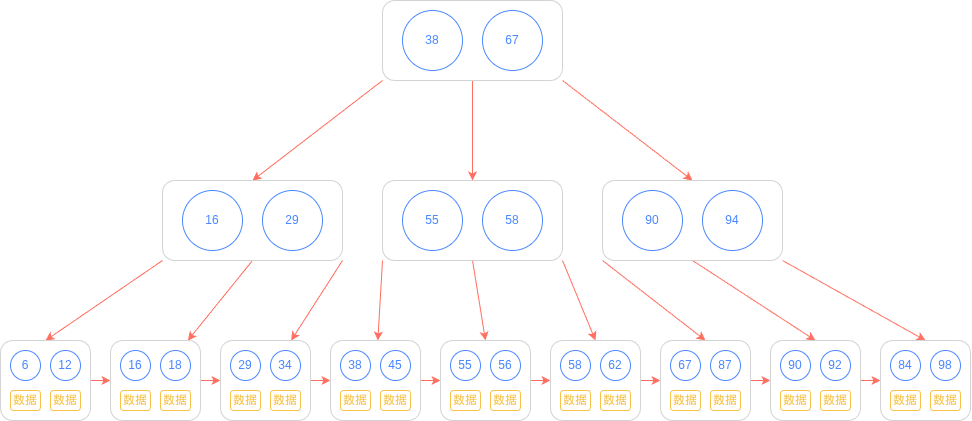

The diagram above was exported from draw.io. Its source (the exported page's mxGraphModel, read from the mxfile embedded in the PNG):
<mxGraphModel dx="1412" dy="386" grid="1" gridSize="10" guides="1" tooltips="1" connect="1" arrows="1" fold="1" page="1" pageScale="1" pageWidth="827" pageHeight="1169" math="0" shadow="0">
  <root>
    <mxCell id="0" />
    <mxCell id="1" parent="0" />
    <mxCell id="2" style="rounded=0;orthogonalLoop=1;jettySize=auto;html=1;exitX=0;exitY=1;exitDx=0;exitDy=0;entryX=0.5;entryY=0;entryDx=0;entryDy=0;strokeColor=#FF6F61;" edge="1" source="5" target="23" parent="1">
      <mxGeometry relative="1" as="geometry" />
    </mxCell>
    <mxCell id="3" style="rounded=0;orthogonalLoop=1;jettySize=auto;html=1;exitX=1;exitY=1;exitDx=0;exitDy=0;entryX=0.5;entryY=0;entryDx=0;entryDy=0;strokeColor=#FF6F61;" edge="1" source="5" target="17" parent="1">
      <mxGeometry relative="1" as="geometry" />
    </mxCell>
    <mxCell id="4" style="edgeStyle=orthogonalEdgeStyle;rounded=0;orthogonalLoop=1;jettySize=auto;html=1;exitX=0.5;exitY=1;exitDx=0;exitDy=0;entryX=0.5;entryY=0;entryDx=0;entryDy=0;strokeColor=#FF6F61;" edge="1" source="5" target="11" parent="1">
      <mxGeometry relative="1" as="geometry" />
    </mxCell>
    <mxCell id="5" value="" style="rounded=1;whiteSpace=wrap;html=1;fillColor=none;strokeColor=#D3D3D3;" vertex="1" parent="1">
      <mxGeometry x="120" y="100" width="180" height="80" as="geometry" />
    </mxCell>
    <mxCell id="6" value="38" style="ellipse;whiteSpace=wrap;html=1;aspect=fixed;fillColor=none;strokeColor=#4B89FF;fontColor=#4B89FF;" vertex="1" parent="1">
      <mxGeometry x="140" y="110" width="60" height="60" as="geometry" />
    </mxCell>
    <mxCell id="7" value="67" style="ellipse;whiteSpace=wrap;html=1;aspect=fixed;fillColor=none;strokeColor=#4B89FF;fontColor=#4B89FF;" vertex="1" parent="1">
      <mxGeometry x="220" y="110" width="60" height="60" as="geometry" />
    </mxCell>
    <mxCell id="8" style="rounded=0;orthogonalLoop=1;jettySize=auto;html=1;exitX=0;exitY=1;exitDx=0;exitDy=0;strokeColor=#FF6F61;" edge="1" source="11" target="45" parent="1">
      <mxGeometry relative="1" as="geometry" />
    </mxCell>
    <mxCell id="9" style="rounded=0;orthogonalLoop=1;jettySize=auto;html=1;exitX=0.5;exitY=1;exitDx=0;exitDy=0;entryX=0.5;entryY=0;entryDx=0;entryDy=0;strokeColor=#FF6F61;" edge="1" source="11" target="51" parent="1">
      <mxGeometry relative="1" as="geometry" />
    </mxCell>
    <mxCell id="10" style="rounded=0;orthogonalLoop=1;jettySize=auto;html=1;exitX=1;exitY=1;exitDx=0;exitDy=0;entryX=0.5;entryY=0;entryDx=0;entryDy=0;strokeColor=#FF6F61;" edge="1" source="11" target="57" parent="1">
      <mxGeometry relative="1" as="geometry" />
    </mxCell>
    <mxCell id="11" value="" style="rounded=1;whiteSpace=wrap;html=1;fillColor=none;strokeColor=#D3D3D3;" vertex="1" parent="1">
      <mxGeometry x="120" y="280" width="180" height="80" as="geometry" />
    </mxCell>
    <mxCell id="12" value="55" style="ellipse;whiteSpace=wrap;html=1;aspect=fixed;fillColor=none;strokeColor=#4B89FF;fontColor=#4B89FF;" vertex="1" parent="1">
      <mxGeometry x="140" y="290" width="60" height="60" as="geometry" />
    </mxCell>
    <mxCell id="13" value="58" style="ellipse;whiteSpace=wrap;html=1;aspect=fixed;fillColor=none;strokeColor=#4B89FF;fontColor=#4B89FF;" vertex="1" parent="1">
      <mxGeometry x="220" y="290" width="60" height="60" as="geometry" />
    </mxCell>
    <mxCell id="14" style="rounded=0;orthogonalLoop=1;jettySize=auto;html=1;exitX=0;exitY=1;exitDx=0;exitDy=0;entryX=0.5;entryY=0;entryDx=0;entryDy=0;strokeColor=#FF6F61;" edge="1" source="17" target="63" parent="1">
      <mxGeometry relative="1" as="geometry" />
    </mxCell>
    <mxCell id="15" style="rounded=0;orthogonalLoop=1;jettySize=auto;html=1;exitX=0.5;exitY=1;exitDx=0;exitDy=0;entryX=0.5;entryY=0;entryDx=0;entryDy=0;strokeColor=#FF6F61;" edge="1" source="17" target="69" parent="1">
      <mxGeometry relative="1" as="geometry" />
    </mxCell>
    <mxCell id="16" style="rounded=0;orthogonalLoop=1;jettySize=auto;html=1;exitX=1;exitY=1;exitDx=0;exitDy=0;entryX=0.5;entryY=0;entryDx=0;entryDy=0;strokeColor=#FF6F61;" edge="1" source="17" target="74" parent="1">
      <mxGeometry relative="1" as="geometry" />
    </mxCell>
    <mxCell id="17" value="" style="rounded=1;whiteSpace=wrap;html=1;fillColor=none;strokeColor=#D3D3D3;" vertex="1" parent="1">
      <mxGeometry x="340" y="280" width="180" height="80" as="geometry" />
    </mxCell>
    <mxCell id="18" value="90" style="ellipse;whiteSpace=wrap;html=1;aspect=fixed;fillColor=none;strokeColor=#4B89FF;fontColor=#4B89FF;" vertex="1" parent="1">
      <mxGeometry x="360" y="290" width="60" height="60" as="geometry" />
    </mxCell>
    <mxCell id="19" value="94" style="ellipse;whiteSpace=wrap;html=1;aspect=fixed;fillColor=none;strokeColor=#4B89FF;fontColor=#4B89FF;" vertex="1" parent="1">
      <mxGeometry x="440" y="290" width="60" height="60" as="geometry" />
    </mxCell>
    <mxCell id="20" style="rounded=0;orthogonalLoop=1;jettySize=auto;html=1;exitX=0;exitY=1;exitDx=0;exitDy=0;entryX=0.5;entryY=0;entryDx=0;entryDy=0;strokeColor=#FF6F61;" edge="1" source="23" target="27" parent="1">
      <mxGeometry relative="1" as="geometry" />
    </mxCell>
    <mxCell id="21" style="rounded=0;orthogonalLoop=1;jettySize=auto;html=1;exitX=0.5;exitY=1;exitDx=0;exitDy=0;strokeColor=#FF6F61;" edge="1" source="23" target="33" parent="1">
      <mxGeometry relative="1" as="geometry" />
    </mxCell>
    <mxCell id="22" style="rounded=0;orthogonalLoop=1;jettySize=auto;html=1;exitX=1;exitY=1;exitDx=0;exitDy=0;strokeColor=#FF6F61;" edge="1" source="23" target="39" parent="1">
      <mxGeometry relative="1" as="geometry" />
    </mxCell>
    <mxCell id="23" value="" style="rounded=1;whiteSpace=wrap;html=1;fillColor=none;strokeColor=#D3D3D3;" vertex="1" parent="1">
      <mxGeometry x="-100" y="280" width="180" height="80" as="geometry" />
    </mxCell>
    <mxCell id="24" value="16" style="ellipse;whiteSpace=wrap;html=1;aspect=fixed;fillColor=none;strokeColor=#4B89FF;fontColor=#4B89FF;" vertex="1" parent="1">
      <mxGeometry x="-80" y="290" width="60" height="60" as="geometry" />
    </mxCell>
    <mxCell id="25" value="29" style="ellipse;whiteSpace=wrap;html=1;aspect=fixed;fillColor=none;strokeColor=#4B89FF;fontColor=#4B89FF;" vertex="1" parent="1">
      <mxGeometry y="290" width="60" height="60" as="geometry" />
    </mxCell>
    <mxCell id="26" style="edgeStyle=orthogonalEdgeStyle;rounded=0;orthogonalLoop=1;jettySize=auto;html=1;exitX=1;exitY=0.5;exitDx=0;exitDy=0;entryX=0;entryY=0.5;entryDx=0;entryDy=0;strokeColor=#FF6F61;" edge="1" source="27" target="33" parent="1">
      <mxGeometry relative="1" as="geometry" />
    </mxCell>
    <mxCell id="27" value="" style="rounded=1;whiteSpace=wrap;html=1;fillColor=none;strokeColor=#D3D3D3;" vertex="1" parent="1">
      <mxGeometry x="-262" y="440" width="90" height="80" as="geometry" />
    </mxCell>
    <mxCell id="28" value="数据" style="rounded=1;whiteSpace=wrap;html=1;fillColor=none;fontColor=#F8C34A;strokeColor=#F8C34A;" vertex="1" parent="1">
      <mxGeometry x="-252" y="490" width="30" height="20" as="geometry" />
    </mxCell>
    <mxCell id="29" value="6" style="ellipse;whiteSpace=wrap;html=1;aspect=fixed;fillColor=none;strokeColor=#4B89FF;fontColor=#4B89FF;" vertex="1" parent="1">
      <mxGeometry x="-252" y="450" width="30" height="30" as="geometry" />
    </mxCell>
    <mxCell id="30" value="12" style="ellipse;whiteSpace=wrap;html=1;aspect=fixed;fillColor=none;strokeColor=#4B89FF;fontColor=#4B89FF;" vertex="1" parent="1">
      <mxGeometry x="-212" y="450" width="30" height="30" as="geometry" />
    </mxCell>
    <mxCell id="31" value="数据" style="rounded=1;whiteSpace=wrap;html=1;fillColor=none;fontColor=#F8C34A;strokeColor=#F8C34A;" vertex="1" parent="1">
      <mxGeometry x="-212" y="490" width="30" height="20" as="geometry" />
    </mxCell>
    <mxCell id="32" style="edgeStyle=orthogonalEdgeStyle;rounded=0;orthogonalLoop=1;jettySize=auto;html=1;exitX=1;exitY=0.5;exitDx=0;exitDy=0;entryX=0;entryY=0.5;entryDx=0;entryDy=0;strokeColor=#FF6F61;" edge="1" source="33" target="39" parent="1">
      <mxGeometry relative="1" as="geometry" />
    </mxCell>
    <mxCell id="33" value="" style="rounded=1;whiteSpace=wrap;html=1;fillColor=none;strokeColor=#D3D3D3;" vertex="1" parent="1">
      <mxGeometry x="-152" y="440" width="90" height="80" as="geometry" />
    </mxCell>
    <mxCell id="34" value="数据" style="rounded=1;whiteSpace=wrap;html=1;fillColor=none;fontColor=#F8C34A;strokeColor=#F8C34A;" vertex="1" parent="1">
      <mxGeometry x="-142" y="490" width="30" height="20" as="geometry" />
    </mxCell>
    <mxCell id="35" value="16" style="ellipse;whiteSpace=wrap;html=1;aspect=fixed;fillColor=none;strokeColor=#4B89FF;fontColor=#4B89FF;" vertex="1" parent="1">
      <mxGeometry x="-142" y="450" width="30" height="30" as="geometry" />
    </mxCell>
    <mxCell id="36" value="18" style="ellipse;whiteSpace=wrap;html=1;aspect=fixed;fillColor=none;strokeColor=#4B89FF;fontColor=#4B89FF;" vertex="1" parent="1">
      <mxGeometry x="-102" y="450" width="30" height="30" as="geometry" />
    </mxCell>
    <mxCell id="37" value="数据" style="rounded=1;whiteSpace=wrap;html=1;fillColor=none;fontColor=#F8C34A;strokeColor=#F8C34A;" vertex="1" parent="1">
      <mxGeometry x="-102" y="490" width="30" height="20" as="geometry" />
    </mxCell>
    <mxCell id="38" style="edgeStyle=orthogonalEdgeStyle;rounded=0;orthogonalLoop=1;jettySize=auto;html=1;exitX=1;exitY=0.5;exitDx=0;exitDy=0;entryX=0;entryY=0.5;entryDx=0;entryDy=0;strokeColor=#FF6F61;" edge="1" source="39" target="45" parent="1">
      <mxGeometry relative="1" as="geometry" />
    </mxCell>
    <mxCell id="39" value="" style="rounded=1;whiteSpace=wrap;html=1;fillColor=none;strokeColor=#D3D3D3;" vertex="1" parent="1">
      <mxGeometry x="-42" y="440" width="90" height="80" as="geometry" />
    </mxCell>
    <mxCell id="40" value="数据" style="rounded=1;whiteSpace=wrap;html=1;fillColor=none;fontColor=#F8C34A;strokeColor=#F8C34A;" vertex="1" parent="1">
      <mxGeometry x="-32" y="490" width="30" height="20" as="geometry" />
    </mxCell>
    <mxCell id="41" value="29" style="ellipse;whiteSpace=wrap;html=1;aspect=fixed;fillColor=none;strokeColor=#4B89FF;fontColor=#4B89FF;" vertex="1" parent="1">
      <mxGeometry x="-32" y="450" width="30" height="30" as="geometry" />
    </mxCell>
    <mxCell id="42" value="34" style="ellipse;whiteSpace=wrap;html=1;aspect=fixed;fillColor=none;strokeColor=#4B89FF;fontColor=#4B89FF;" vertex="1" parent="1">
      <mxGeometry x="8" y="450" width="30" height="30" as="geometry" />
    </mxCell>
    <mxCell id="43" value="数据" style="rounded=1;whiteSpace=wrap;html=1;fillColor=none;fontColor=#F8C34A;strokeColor=#F8C34A;" vertex="1" parent="1">
      <mxGeometry x="8" y="490" width="30" height="20" as="geometry" />
    </mxCell>
    <mxCell id="44" style="edgeStyle=orthogonalEdgeStyle;rounded=0;orthogonalLoop=1;jettySize=auto;html=1;exitX=1;exitY=0.5;exitDx=0;exitDy=0;entryX=0;entryY=0.5;entryDx=0;entryDy=0;strokeColor=#FF6F61;" edge="1" source="45" target="51" parent="1">
      <mxGeometry relative="1" as="geometry" />
    </mxCell>
    <mxCell id="45" value="" style="rounded=1;whiteSpace=wrap;html=1;fillColor=none;strokeColor=#D3D3D3;" vertex="1" parent="1">
      <mxGeometry x="68" y="440" width="90" height="80" as="geometry" />
    </mxCell>
    <mxCell id="46" value="数据" style="rounded=1;whiteSpace=wrap;html=1;fillColor=none;fontColor=#F8C34A;strokeColor=#F8C34A;" vertex="1" parent="1">
      <mxGeometry x="78" y="490" width="30" height="20" as="geometry" />
    </mxCell>
    <mxCell id="47" value="38" style="ellipse;whiteSpace=wrap;html=1;aspect=fixed;fillColor=none;strokeColor=#4B89FF;fontColor=#4B89FF;" vertex="1" parent="1">
      <mxGeometry x="78" y="450" width="30" height="30" as="geometry" />
    </mxCell>
    <mxCell id="48" value="45" style="ellipse;whiteSpace=wrap;html=1;aspect=fixed;fillColor=none;strokeColor=#4B89FF;fontColor=#4B89FF;" vertex="1" parent="1">
      <mxGeometry x="118" y="450" width="30" height="30" as="geometry" />
    </mxCell>
    <mxCell id="49" value="数据" style="rounded=1;whiteSpace=wrap;html=1;fillColor=none;fontColor=#F8C34A;strokeColor=#F8C34A;" vertex="1" parent="1">
      <mxGeometry x="118" y="490" width="30" height="20" as="geometry" />
    </mxCell>
    <mxCell id="50" style="edgeStyle=orthogonalEdgeStyle;rounded=0;orthogonalLoop=1;jettySize=auto;html=1;exitX=1;exitY=0.5;exitDx=0;exitDy=0;entryX=0;entryY=0.5;entryDx=0;entryDy=0;strokeColor=#FF6F61;" edge="1" source="51" target="57" parent="1">
      <mxGeometry relative="1" as="geometry" />
    </mxCell>
    <mxCell id="51" value="" style="rounded=1;whiteSpace=wrap;html=1;fillColor=none;strokeColor=#D3D3D3;" vertex="1" parent="1">
      <mxGeometry x="178" y="440" width="90" height="80" as="geometry" />
    </mxCell>
    <mxCell id="52" value="数据" style="rounded=1;whiteSpace=wrap;html=1;fillColor=none;fontColor=#F8C34A;strokeColor=#F8C34A;" vertex="1" parent="1">
      <mxGeometry x="188" y="490" width="30" height="20" as="geometry" />
    </mxCell>
    <mxCell id="53" value="55" style="ellipse;whiteSpace=wrap;html=1;aspect=fixed;fillColor=none;strokeColor=#4B89FF;fontColor=#4B89FF;" vertex="1" parent="1">
      <mxGeometry x="188" y="450" width="30" height="30" as="geometry" />
    </mxCell>
    <mxCell id="54" value="56" style="ellipse;whiteSpace=wrap;html=1;aspect=fixed;fillColor=none;strokeColor=#4B89FF;fontColor=#4B89FF;" vertex="1" parent="1">
      <mxGeometry x="228" y="450" width="30" height="30" as="geometry" />
    </mxCell>
    <mxCell id="55" value="数据" style="rounded=1;whiteSpace=wrap;html=1;fillColor=none;fontColor=#F8C34A;strokeColor=#F8C34A;" vertex="1" parent="1">
      <mxGeometry x="228" y="490" width="30" height="20" as="geometry" />
    </mxCell>
    <mxCell id="56" style="edgeStyle=orthogonalEdgeStyle;rounded=0;orthogonalLoop=1;jettySize=auto;html=1;exitX=1;exitY=0.5;exitDx=0;exitDy=0;entryX=0;entryY=0.5;entryDx=0;entryDy=0;strokeColor=#FF6F61;" edge="1" source="57" target="63" parent="1">
      <mxGeometry relative="1" as="geometry" />
    </mxCell>
    <mxCell id="57" value="" style="rounded=1;whiteSpace=wrap;html=1;fillColor=none;strokeColor=#D3D3D3;" vertex="1" parent="1">
      <mxGeometry x="288" y="440" width="90" height="80" as="geometry" />
    </mxCell>
    <mxCell id="58" value="数据" style="rounded=1;whiteSpace=wrap;html=1;fillColor=none;fontColor=#F8C34A;strokeColor=#F8C34A;" vertex="1" parent="1">
      <mxGeometry x="298" y="490" width="30" height="20" as="geometry" />
    </mxCell>
    <mxCell id="59" value="58" style="ellipse;whiteSpace=wrap;html=1;aspect=fixed;fillColor=none;strokeColor=#4B89FF;fontColor=#4B89FF;" vertex="1" parent="1">
      <mxGeometry x="298" y="450" width="30" height="30" as="geometry" />
    </mxCell>
    <mxCell id="60" value="62" style="ellipse;whiteSpace=wrap;html=1;aspect=fixed;fillColor=none;strokeColor=#4B89FF;fontColor=#4B89FF;" vertex="1" parent="1">
      <mxGeometry x="338" y="450" width="30" height="30" as="geometry" />
    </mxCell>
    <mxCell id="61" value="数据" style="rounded=1;whiteSpace=wrap;html=1;fillColor=none;fontColor=#F8C34A;strokeColor=#F8C34A;" vertex="1" parent="1">
      <mxGeometry x="338" y="490" width="30" height="20" as="geometry" />
    </mxCell>
    <mxCell id="62" style="edgeStyle=orthogonalEdgeStyle;rounded=0;orthogonalLoop=1;jettySize=auto;html=1;exitX=1;exitY=0.5;exitDx=0;exitDy=0;entryX=0;entryY=0.5;entryDx=0;entryDy=0;strokeColor=#FF6F61;" edge="1" source="63" target="69" parent="1">
      <mxGeometry relative="1" as="geometry" />
    </mxCell>
    <mxCell id="63" value="" style="rounded=1;whiteSpace=wrap;html=1;fillColor=none;strokeColor=#D3D3D3;" vertex="1" parent="1">
      <mxGeometry x="398" y="440" width="90" height="80" as="geometry" />
    </mxCell>
    <mxCell id="64" value="数据" style="rounded=1;whiteSpace=wrap;html=1;fillColor=none;fontColor=#F8C34A;strokeColor=#F8C34A;" vertex="1" parent="1">
      <mxGeometry x="408" y="490" width="30" height="20" as="geometry" />
    </mxCell>
    <mxCell id="65" value="67" style="ellipse;whiteSpace=wrap;html=1;aspect=fixed;fillColor=none;strokeColor=#4B89FF;fontColor=#4B89FF;" vertex="1" parent="1">
      <mxGeometry x="408" y="450" width="30" height="30" as="geometry" />
    </mxCell>
    <mxCell id="66" value="87" style="ellipse;whiteSpace=wrap;html=1;aspect=fixed;fillColor=none;strokeColor=#4B89FF;fontColor=#4B89FF;" vertex="1" parent="1">
      <mxGeometry x="448" y="450" width="30" height="30" as="geometry" />
    </mxCell>
    <mxCell id="67" value="数据" style="rounded=1;whiteSpace=wrap;html=1;fillColor=none;fontColor=#F8C34A;strokeColor=#F8C34A;" vertex="1" parent="1">
      <mxGeometry x="448" y="490" width="30" height="20" as="geometry" />
    </mxCell>
    <mxCell id="68" style="edgeStyle=orthogonalEdgeStyle;rounded=0;orthogonalLoop=1;jettySize=auto;html=1;exitX=1;exitY=0.5;exitDx=0;exitDy=0;entryX=0;entryY=0.5;entryDx=0;entryDy=0;strokeColor=#FF6F61;" edge="1" source="69" target="74" parent="1">
      <mxGeometry relative="1" as="geometry" />
    </mxCell>
    <mxCell id="69" value="" style="rounded=1;whiteSpace=wrap;html=1;fillColor=none;strokeColor=#D3D3D3;" vertex="1" parent="1">
      <mxGeometry x="508" y="440" width="90" height="80" as="geometry" />
    </mxCell>
    <mxCell id="70" value="数据" style="rounded=1;whiteSpace=wrap;html=1;fillColor=none;fontColor=#F8C34A;strokeColor=#F8C34A;" vertex="1" parent="1">
      <mxGeometry x="518" y="490" width="30" height="20" as="geometry" />
    </mxCell>
    <mxCell id="71" value="90" style="ellipse;whiteSpace=wrap;html=1;aspect=fixed;fillColor=none;strokeColor=#4B89FF;fontColor=#4B89FF;" vertex="1" parent="1">
      <mxGeometry x="518" y="450" width="30" height="30" as="geometry" />
    </mxCell>
    <mxCell id="72" value="92" style="ellipse;whiteSpace=wrap;html=1;aspect=fixed;fillColor=none;strokeColor=#4B89FF;fontColor=#4B89FF;" vertex="1" parent="1">
      <mxGeometry x="558" y="450" width="30" height="30" as="geometry" />
    </mxCell>
    <mxCell id="73" value="数据" style="rounded=1;whiteSpace=wrap;html=1;fillColor=none;fontColor=#F8C34A;strokeColor=#F8C34A;" vertex="1" parent="1">
      <mxGeometry x="558" y="490" width="30" height="20" as="geometry" />
    </mxCell>
    <mxCell id="74" value="" style="rounded=1;whiteSpace=wrap;html=1;fillColor=none;strokeColor=#D3D3D3;" vertex="1" parent="1">
      <mxGeometry x="618" y="440" width="90" height="80" as="geometry" />
    </mxCell>
    <mxCell id="75" value="数据" style="rounded=1;whiteSpace=wrap;html=1;fillColor=none;fontColor=#F8C34A;strokeColor=#F8C34A;" vertex="1" parent="1">
      <mxGeometry x="628" y="490" width="30" height="20" as="geometry" />
    </mxCell>
    <mxCell id="76" value="84" style="ellipse;whiteSpace=wrap;html=1;aspect=fixed;fillColor=none;strokeColor=#4B89FF;fontColor=#4B89FF;" vertex="1" parent="1">
      <mxGeometry x="628" y="450" width="30" height="30" as="geometry" />
    </mxCell>
    <mxCell id="77" value="98" style="ellipse;whiteSpace=wrap;html=1;aspect=fixed;fillColor=none;strokeColor=#4B89FF;fontColor=#4B89FF;" vertex="1" parent="1">
      <mxGeometry x="668" y="450" width="30" height="30" as="geometry" />
    </mxCell>
    <mxCell id="78" value="数据" style="rounded=1;whiteSpace=wrap;html=1;fillColor=none;fontColor=#F8C34A;strokeColor=#F8C34A;" vertex="1" parent="1">
      <mxGeometry x="668" y="490" width="30" height="20" as="geometry" />
    </mxCell>
  </root>
</mxGraphModel>